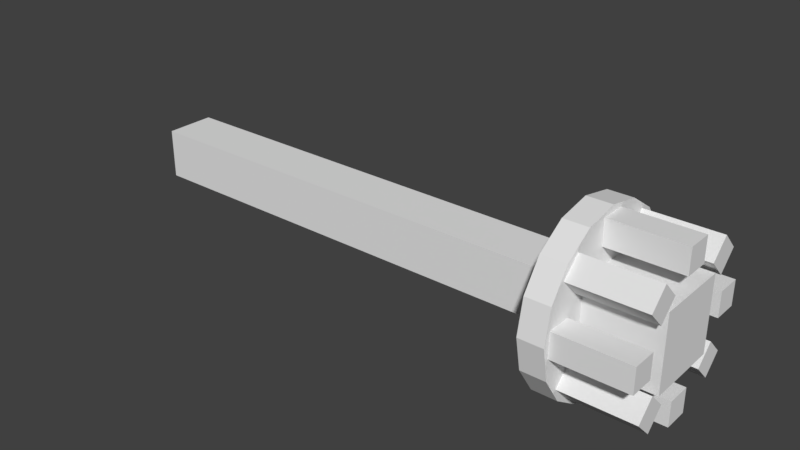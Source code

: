 # Source: wheel_shaft_rear.blend  (saved by Blender 2.79.0; exported with 4.5.12 LTS)
import bpy
from mathutils import Matrix  # noqa: F401  (used for matrix-valued properties, if any)

bpy.ops.wm.read_factory_settings(use_empty=True)
scene = bpy.context.scene
scene.name = 'Scene'

# ---- collections
col_collection_1 = bpy.data.collections.new('Collection 1'); scene.collection.children.link(col_collection_1)

# ---- materials (node trees are filled in below, after node groups)
mat_wheelfinito = bpy.data.materials.new('wheelfinito')
mat_wheelfinito.alpha_threshold = 0.0
mat_wheelfinito.use_transparent_shadow = False
mat_wheelfinito.roughness = 0.5
mat_wheelshaft_001 = bpy.data.materials.new('wheelshaft.001')
mat_wheelshaft_001.alpha_threshold = 0.0
mat_wheelshaft_001.use_transparent_shadow = False
mat_wheelshaft_001.roughness = 0.5

# ---- material node trees

# ---- world
world_world = bpy.data.worlds.new('World'); scene.world = world_world
world_world.color = (0.05088, 0.05088, 0.05088)
world_world.use_sun_shadow = False
world_world.sun_shadow_jitter_overblur = 0.0
world_world.cycles.sampling_method = 'MANUAL'

# ---- meshes
me_model_001 = bpy.data.meshes.new('$model.001')
me_model_001.from_pydata([(0.0, 0.2194, 1.192e-07), (0.0625, 0.2027, -0.08395), (0.0, 0.2027, -0.08395), (0.0625, 0.1551, -0.1551), (0.0, 0.1551, -0.1551), (0.0, 0.08395, -0.2027), (0.0625, 0.08395, -0.2027), (0.0, -0.08395, -0.2027), (0.0625, -0.1551, -0.1551), (0.0, -0.1551, -0.1551), (0.0625, -0.2027, -0.08395), (0.0, -0.2027, -0.08395), (0.0625, -0.2194, 1.192e-07), (0.0, -0.2194, 1.192e-07), (0.0625, -0.2027, 0.08395), (0.0, -0.2027, 0.08395), (0.0625, -0.1551, 0.1551), (0.0, -0.1551, 0.1551), (0.0625, -0.08395, 0.2027), (0.0, -0.08395, 0.2027), (0.245, -0.09375, -0.09375), (0.245, 0.09375, 0.09375), (0.245, -0.09375, 0.09375), (0.0625, -9.607e-10, 0.2194), (0.0, -9.607e-10, 0.2194), (0.0625, 0.08395, 0.2027), (0.0, 0.08395, 0.2027), (0.0625, 0.1551, 0.1551), (0.0, 0.1551, 0.1551), (0.0625, 0.2194, 1.192e-07), (0.0625, 0.2027, 0.08395), (0.0625, -0.08395, -0.2027), (0.0625, -9.607e-10, -0.2194), (0.245, -0.0476, 0.09375), (0.0625, -0.09375, 0.09375), (0.0, 0.2027, 0.08395), (0.0, -9.607e-10, -0.2194), (0.245, -0.1406, 0.03125), (0.245, -0.2031, -0.03125), (0.245, -0.1406, -0.03125), (0.245, -0.08822, -0.1107), (0.0625, -0.1215, -0.07734), (0.245, -0.1215, -0.07734), (0.245, -0.1324, 0.08822), (0.0625, -0.1215, 0.07734), (0.245, -0.1215, 0.07734), (0.245, 0.03125, 0.1406), (0.245, -0.03125, 0.2031), (0.245, -0.03125, 0.1406), (0.245, 0.03125, -0.156), (0.0625, 0.03125, -0.1406), (0.245, 0.03125, -0.1406), (0.245, -0.03125, 0.156), (0.0625, -0.03125, 0.1406), (0.245, -0.03125, -0.1406), (0.245, 0.03125, -0.2031), (0.245, -0.1657, 0.1215), (0.245, -0.07734, 0.1215), (0.245, -0.1215, 0.1657), (0.245, 0.1549, 0.1324), (0.0625, 0.1215, 0.1657), (0.245, 0.1215, 0.1657), (0.245, -0.08822, -0.1324), (0.0625, -0.07734, -0.1215), (0.245, -0.07734, -0.1215), (0.245, -0.1215, -0.1657), (0.245, -0.1657, -0.1215), (0.245, -0.156, -0.03125), (0.0625, -0.1406, -0.03125), (0.245, 0.1657, -0.1215), (0.245, 0.07734, -0.1215), (0.245, 0.1215, -0.1657), (0.245, 0.1406, -0.03125), (0.245, 0.2031, 0.03125), (0.245, 0.1406, 0.03125), (0.245, 0.08822, 0.1324), (0.0625, 0.07734, 0.1215), (0.245, 0.07734, 0.1215), (0.245, 0.156, 0.03125), (0.0625, 0.1406, 0.03125), (0.245, 0.1215, 0.07734), (0.245, 0.1657, 0.1215), (0.245, 0.09375, -0.09375), (0.0625, 0.09375, 0.09375), (0.245, -0.2031, 0.03125), (0.0625, -0.1657, 0.1215), (0.245, 0.03125, 0.2031), (0.0625, 0.03125, -0.2031), (0.0625, -0.03125, 0.2031), (0.245, -0.03125, -0.2031), (0.0625, 0.1657, 0.1215), (0.0625, -0.1215, -0.1657), (0.0625, -0.2031, -0.03125), (0.245, 0.1215, -0.07734), (0.245, 0.2031, -0.03125), (0.0625, 0.2031, 0.03125), (0.0625, -0.09375, -0.09375), (0.245, 0.0476, -0.09375), (0.0625, 0.1215, 0.07734), (0.245, 0.1549, 0.1107), (0.245, -0.1324, -0.1549), (0.0625, -0.1657, -0.1215), (0.0625, -0.03125, -0.2031), (0.245, 0.01587, -0.2031), (0.0625, 0.09375, -0.09375), (0.245, 0.01587, 0.1406), (0.0625, 0.1215, -0.1657), (0.245, 0.1549, -0.1324), (0.245, 0.1107, -0.1549), (0.0625, 0.07734, -0.1215), (0.0625, -0.03125, -0.1406), (0.245, -0.01587, -0.1406), (0.245, 0.09375, 0.0476), (0.0625, 0.03125, 0.2031), (0.245, 0.03125, 0.1877), (0.0625, 0.03125, 0.1406), (0.245, 0.1406, -0.01587), (0.245, -0.2031, -0.01587), (0.0625, -0.2031, 0.03125), (0.0625, -0.07734, 0.1215), (0.245, -0.1107, 0.1549), (0.245, 0.2031, 0.01587), (0.0625, 0.2031, -0.03125), (0.245, 0.1549, -0.1107), (0.0625, 0.1657, -0.1215), (0.0625, 0.1215, -0.07734), (0.245, -0.09375, -0.0476), (0.245, 0.08822, -0.1107), (0.245, -0.03125, -0.1877), (0.0625, -0.1215, 0.1657), (0.245, -0.1549, 0.1324), (0.245, -0.01587, 0.2031), (0.245, -0.1549, -0.1107), (0.245, -0.08822, 0.1107), (0.245, 0.1107, 0.08822), (0.245, -0.1406, 0.01587), (0.0625, -0.1406, 0.03125), (0.245, 0.1877, -0.03125), (0.0625, 0.1406, -0.03125), (0.245, -0.1877, 0.03125), (3.576e-07, 0.0625, -0.0625), (-1.187, -0.0625, -0.0625), (3.576e-07, -0.0625, -0.0625), (-1.187, 0.0625, -0.0625), (-1.187, -0.0625, 0.0625), (-1.187, 0.0625, 0.0625), (3.576e-07, -0.0625, 0.0625), (3.576e-07, 0.0625, 0.0625)], [], [(0, 1, 2), (2, 3, 4), (5, 3, 6), (7, 8, 9), (9, 10, 11), (11, 12, 13), (13, 14, 15), (15, 16, 17), (17, 18, 19), (20, 21, 22), (19, 23, 24), (24, 25, 26), (26, 27, 28), (8, 27, 16), (3, 1, 29), (29, 30, 27), (27, 25, 23), (23, 18, 27), (18, 16, 27), (16, 14, 8), (14, 12, 8), (12, 10, 8), (8, 31, 32), (32, 6, 8), (6, 3, 8), (3, 29, 27), (33, 34, 22), (28, 30, 35), (35, 0, 5), (0, 2, 5), (2, 4, 5), (5, 36, 7), (7, 9, 11), (11, 13, 15), (15, 17, 19), (19, 24, 26), (26, 28, 19), (28, 35, 19), (5, 7, 11), (11, 15, 19), (37, 38, 39), (40, 41, 42), (43, 44, 45), (46, 47, 48), (49, 50, 51), (52, 53, 48), (54, 55, 51), (56, 57, 58), (59, 60, 61), (62, 63, 64), (36, 31, 7), (35, 29, 0), (65, 42, 66), (67, 68, 39), (36, 6, 32), (69, 70, 71), (72, 73, 74), (75, 76, 77), (78, 79, 74), (61, 80, 81), (5, 19, 35), (0, 29, 1), (2, 1, 3), (5, 4, 3), (7, 31, 8), (9, 8, 10), (11, 10, 12), (13, 12, 14), (15, 14, 16), (17, 16, 18), (20, 82, 21), (19, 18, 23), (24, 23, 25), (26, 25, 27), (8, 3, 27), (33, 21, 83), (28, 27, 30), (37, 84, 38), (63, 40, 64), (43, 56, 85), (46, 86, 47), (49, 55, 87), (52, 47, 88), (54, 89, 55), (56, 45, 57), (90, 59, 81), (62, 65, 91), (36, 32, 31), (35, 30, 29), (65, 64, 42), (67, 38, 92), (36, 5, 6), (69, 93, 70), (72, 94, 73), (75, 61, 60), (78, 73, 95), (61, 77, 80), (5, 11, 19), (96, 97, 20), (98, 99, 80), (91, 100, 101), (102, 103, 89), (104, 97, 96), (53, 105, 48), (106, 107, 71), (106, 108, 109), (110, 111, 50), (104, 112, 82), (83, 112, 104), (87, 103, 102), (113, 114, 115), (79, 116, 74), (92, 117, 118), (119, 120, 57), (118, 117, 84), (101, 100, 66), (95, 121, 122), (123, 124, 125), (124, 107, 106), (50, 111, 51), (96, 126, 34), (125, 127, 93), (125, 93, 123), (109, 108, 70), (109, 127, 125), (110, 128, 54), (102, 128, 110), (129, 130, 58), (129, 120, 119), (113, 131, 86), (88, 131, 113), (85, 130, 129), (101, 132, 41), (41, 132, 42), (44, 133, 45), (119, 133, 44), (76, 134, 77), (98, 134, 76), (115, 114, 46), (115, 105, 53), (68, 135, 39), (136, 135, 68), (34, 126, 22), (122, 121, 94), (122, 137, 138), (136, 139, 37), (118, 139, 136), (138, 137, 72), (138, 116, 79), (90, 99, 98), (33, 83, 34), (43, 85, 44), (49, 87, 50), (52, 88, 53), (62, 91, 63), (67, 92, 68), (75, 60, 76), (78, 95, 79), (63, 41, 40), (90, 60, 59), (91, 65, 100), (104, 82, 97), (106, 71, 108), (110, 54, 111), (83, 21, 112), (87, 55, 103), (113, 86, 114), (92, 38, 117), (95, 73, 121), (123, 69, 124), (124, 69, 107), (96, 20, 126), (109, 70, 127), (102, 89, 128), (129, 58, 120), (88, 47, 131), (85, 56, 130), (101, 66, 132), (119, 57, 133), (98, 80, 134), (115, 46, 105), (136, 37, 135), (122, 94, 137), (118, 84, 139), (138, 72, 116), (90, 81, 99), (140, 142, 141), (143, 141, 144), (145, 144, 146), (144, 141, 142), (143, 145, 147), (140, 141, 143), (143, 144, 145), (145, 146, 147), (144, 142, 146), (143, 147, 140)])
me_model_001.polygons.foreach_set('use_smooth', [1, 1, 1, 1, 1, 1, 1, 1, 1, 1, 1, 1, 1, 1, 1, 1, 1, 1, 1, 1, 1, 1, 1, 1, 1, 1, 1, 1, 1, 1, 1, 1, 1, 1, 1, 1, 1, 1, 1, 1, 1, 1, 1, 1, 1, 1, 1, 1, 1, 1, 1, 1, 1, 1, 1, 1, 1, 1, 1, 1, 1, 1, 1, 1, 1, 1, 1, 1, 1, 1, 1, 1, 1, 1, 1, 1, 1, 1, 1, 1, 1, 1, 1, 1, 1, 1, 1, 1, 1, 1, 1, 1, 1, 1, 1, 1, 1, 1, 1, 1, 1, 1, 1, 1, 1, 1, 1, 1, 1, 1, 1, 1, 1, 1, 1, 1, 1, 1, 1, 1, 1, 1, 1, 1, 1, 1, 1, 1, 1, 1, 1, 1, 1, 1, 1, 1, 1, 1, 1, 1, 1, 1, 1, 1, 1, 1, 1, 1, 1, 1, 1, 1, 1, 1, 1, 1, 1, 1, 1, 1, 1, 1, 1, 1, 1, 1, 1, 1, 1, 1, 1, 1, 1, 1, 1, 1, 1, 1, 1, 1, 1, 1, 1, 1, 1, 1, 0, 0, 0, 0, 0, 0, 0, 0, 0, 0])
me_model_001.polygons.foreach_set('material_index', [0, 0, 0, 0, 0, 0, 0, 0, 0, 0, 0, 0, 0, 0, 0, 0, 0, 0, 0, 0, 0, 0, 0, 0, 0, 0, 0, 0, 0, 0, 0, 0, 0, 0, 0, 0, 0, 0, 0, 0, 0, 0, 0, 0, 0, 0, 0, 0, 0, 0, 0, 0, 0, 0, 0, 0, 0, 0, 0, 0, 0, 0, 0, 0, 0, 0, 0, 0, 0, 0, 0, 0, 0, 0, 0, 0, 0, 0, 0, 0, 0, 0, 0, 0, 0, 0, 0, 0, 0, 0, 0, 0, 0, 0, 0, 0, 0, 0, 0, 0, 0, 0, 0, 0, 0, 0, 0, 0, 0, 0, 0, 0, 0, 0, 0, 0, 0, 0, 0, 0, 0, 0, 0, 0, 0, 0, 0, 0, 0, 0, 0, 0, 0, 0, 0, 0, 0, 0, 0, 0, 0, 0, 0, 0, 0, 0, 0, 0, 0, 0, 0, 0, 0, 0, 0, 0, 0, 0, 0, 0, 0, 0, 0, 0, 0, 0, 0, 0, 0, 0, 0, 0, 0, 0, 0, 0, 0, 0, 0, 0, 0, 0, 0, 0, 0, 0, 1, 1, 1, 1, 1, 1, 1, 1, 1, 1])
_k = set([(0, 2), (0, 29), (0, 35), (1, 2), (1, 3), (1, 29), (2, 4), (3, 4), (3, 6), (4, 5), (5, 6), (5, 36), (6, 32), (7, 9), (7, 31), (7, 36), (8, 9), (8, 10), (8, 31), (9, 11), (10, 11), (10, 12), (11, 13), (12, 13), (12, 14), (13, 15), (14, 15), (14, 16), (15, 17), (16, 17), (16, 18), (17, 19), (18, 19), (18, 23), (19, 24), (20, 22), (20, 82), (20, 96), (20, 97), (20, 126), (21, 22), (21, 33), (21, 82), (21, 83), (21, 112), (22, 33), (22, 34), (22, 126), (23, 24), (23, 25), (24, 26), (25, 26), (25, 27), (26, 28), (27, 28), (27, 30), (28, 35), (29, 30), (30, 35), (31, 32), (32, 36), (33, 34), (34, 83), (34, 96), (37, 39), (37, 84), (37, 135), (37, 136), (37, 139), (38, 39), (38, 67), (38, 84), (38, 92), (38, 117), (39, 67), (39, 68), (39, 135), (40, 41), (40, 42), (40, 64), (41, 42), (41, 63), (41, 101), (42, 64), (42, 66), (42, 132), (43, 44), (43, 45), (43, 56), (44, 45), (44, 85), (44, 119), (45, 56), (45, 57), (45, 133), (46, 48), (46, 86), (46, 105), (46, 114), (46, 115), (47, 48), (47, 52), (47, 86), (47, 88), (47, 131), (48, 52), (48, 53), (48, 105), (49, 50), (49, 51), (49, 55), (50, 51), (50, 87), (50, 110), (51, 54), (51, 55), (51, 111), (52, 53), (53, 88), (53, 115), (54, 89), (54, 110), (54, 111), (54, 128), (55, 87), (55, 89), (55, 103), (56, 58), (56, 85), (56, 130), (57, 58), (57, 119), (57, 120), (57, 133), (58, 120), (58, 129), (58, 130), (59, 60), (59, 61), (59, 81), (60, 61), (60, 76), (60, 90), (61, 75), (61, 77), (61, 81), (62, 63), (62, 64), (62, 65), (63, 64), (63, 91), (64, 65), (65, 66), (65, 91), (65, 100), (66, 100), (66, 101), (66, 132), (67, 68), (68, 92), (68, 136), (69, 71), (69, 93), (69, 107), (69, 123), (69, 124), (70, 71), (70, 93), (70, 108), (70, 109), (70, 127), (71, 106), (71, 107), (71, 108), (72, 74), (72, 94), (72, 116), (72, 137), (72, 138), (73, 74), (73, 78), (73, 94), (73, 95), (73, 121), (74, 78), (74, 79), (74, 116), (75, 76), (75, 77), (76, 77), (76, 98), (77, 80), (77, 134), (78, 79), (79, 95), (79, 138), (80, 81), (80, 98), (80, 99), (80, 134), (81, 90), (81, 99), (82, 97), (82, 104), (82, 112), (83, 104), (83, 112), (84, 117), (84, 118), (84, 139), (85, 129), (85, 130), (86, 113), (86, 114), (86, 131), (87, 102), (87, 103), (88, 113), (88, 131), (89, 102), (89, 103), (89, 128), (90, 98), (90, 99), (91, 100), (91, 101), (92, 117), (92, 118), (93, 123), (93, 125), (93, 127), (94, 121), (94, 122), (94, 137), (95, 121), (95, 122), (96, 104), (96, 126), (97, 104), (98, 134), (101, 132), (102, 110), (102, 128), (105, 115), (106, 108), (106, 109), (106, 124), (107, 124), (109, 125), (109, 127), (110, 111), (113, 114), (113, 115), (116, 138), (118, 136), (118, 139), (119, 129), (119, 133), (120, 129), (122, 137), (122, 138), (123, 125), (124, 125), (135, 136), (140, 141), (140, 142), (140, 143), (140, 147), (141, 142), (141, 143), (141, 144), (142, 144), (142, 146), (143, 145), (143, 147), (144, 145), (144, 146), (145, 146), (145, 147), (146, 147)])
me_model_001.attributes.new('sharp_edge', 'BOOLEAN', 'EDGE').data.foreach_set('value', [ (min(e.vertices), max(e.vertices)) in _k for e in me_model_001.edges])
_uv = me_model_001.uv_layers.new(name='UVMap')
_uv.uv.foreach_set('vector', [0.3125, 0.5, 0.2812, 0.4688, 0.3125, 0.4688, 0.3125, 0.4688, 0.2812, 0.4375, 0.3125, 0.4375, 0.3438, 0.375, 0.375, 0.3438, 0.375, 0.375, 0.3438, 0.4688, 0.375, 0.5, 0.3438, 0.5, 0.4375, 0.5, 0.4062, 0.4688, 0.4375, 0.4688, 0.4375, 0.4688, 0.4062, 0.4062, 0.4375, 0.4062, 0.4375, 0.4062, 0.4062, 0.375, 0.4375, 0.375, 0.4375, 0.375, 0.4062, 0.3438, 0.4375, 0.3438, 0.4062, 0.5, 0.375, 0.4688, 0.4062, 0.4688, 0.2812, 0.5938, 0.375, 0.5, 0.375, 0.5938, 0.4062, 0.4688, 0.375, 0.4062, 0.4062, 0.4062, 0.4062, 0.4062, 0.375, 0.375, 0.4062, 0.375, 0.4062, 0.375, 0.375, 0.3438, 0.4062, 0.3438, 0.763, 0.5739, 0.6402, 0.3901, 0.7935, 0.4206, 0.6098, 0.5434, 0.5933, 0.5035, 0.5933, 0.4604, 0.5933, 0.4604, 0.6098, 0.4206, 0.6402, 0.3901, 0.6402, 0.3901, 0.6801, 0.3736, 0.7232, 0.3736, 0.7232, 0.3736, 0.763, 0.3901, 0.6402, 0.3901, 0.763, 0.3901, 0.7935, 0.4206, 0.6402, 0.3901, 0.7935, 0.4206, 0.81, 0.4604, 0.763, 0.5739, 0.81, 0.4604, 0.81, 0.5035, 0.763, 0.5739, 0.81, 0.5035, 0.7935, 0.5434, 0.763, 0.5739, 0.763, 0.5739, 0.7232, 0.5903, 0.6801, 0.5903, 0.6801, 0.5903, 0.6402, 0.5739, 0.763, 0.5739, 0.6402, 0.5739, 0.6098, 0.5434, 0.763, 0.5739, 0.6098, 0.5434, 0.5933, 0.4604, 0.6402, 0.3901, 0.4457, 0.4692, 0.4688, 0.375, 0.4688, 0.4692, 0.3125, 0.5938, 0.2812, 0.5625, 0.3125, 0.5625, 0.6077, 0.5434, 0.5912, 0.5035, 0.6382, 0.3901, 0.5912, 0.5035, 0.5912, 0.4604, 0.6382, 0.3901, 0.5912, 0.4604, 0.6077, 0.4206, 0.6382, 0.3901, 0.6382, 0.3901, 0.678, 0.3736, 0.7211, 0.3736, 0.7211, 0.3736, 0.761, 0.3901, 0.7915, 0.4206, 0.7915, 0.4206, 0.808, 0.4604, 0.808, 0.5035, 0.808, 0.5035, 0.7915, 0.5434, 0.761, 0.5739, 0.761, 0.5739, 0.7211, 0.5903, 0.678, 0.5903, 0.678, 0.5903, 0.6382, 0.5739, 0.761, 0.5739, 0.6382, 0.5739, 0.6077, 0.5434, 0.761, 0.5739, 0.6382, 0.3901, 0.7211, 0.3736, 0.7915, 0.4206, 0.7915, 0.4206, 0.808, 0.5035, 0.761, 0.5739, 0.3125, 0.5938, 0.2812, 0.625, 0.2812, 0.5938, 0.3827, 0.5942, 0.4062, 0.5, 0.4062, 0.5942, 0.3202, 0.4683, 0.3125, 0.5625, 0.3125, 0.4683, 0.3125, 0.5938, 0.2812, 0.625, 0.2812, 0.5938, 0.3202, 0.4683, 0.3125, 0.5625, 0.3125, 0.4683, 0.3202, 0.4683, 0.3125, 0.5625, 0.3125, 0.4683, 0.3125, 0.5938, 0.2812, 0.625, 0.2812, 0.5938, 0.2812, 0.625, 0.3125, 0.5938, 0.3125, 0.625, 0.3514, 0.5942, 0.375, 0.5, 0.375, 0.5942, 0.3202, 0.4683, 0.3125, 0.5625, 0.3125, 0.4683, 0.3438, 0.4062, 0.375, 0.4688, 0.3438, 0.4688, 0.3125, 0.5625, 0.2812, 0.5, 0.3125, 0.5, 0.2812, 0.625, 0.3125, 0.5938, 0.3125, 0.625, 0.3202, 0.4683, 0.3125, 0.5625, 0.3125, 0.4683, 0.3438, 0.4062, 0.375, 0.375, 0.375, 0.4062, 0.2812, 0.625, 0.3125, 0.5938, 0.3125, 0.625, 0.3125, 0.5938, 0.2812, 0.625, 0.2812, 0.5938, 0.3202, 0.4683, 0.3125, 0.5625, 0.3125, 0.4683, 0.3202, 0.4683, 0.3125, 0.5625, 0.3125, 0.4683, 0.2812, 0.625, 0.3125, 0.5938, 0.3125, 0.625, 0.6382, 0.3901, 0.761, 0.5739, 0.6077, 0.5434, 0.3125, 0.5, 0.2812, 0.5, 0.2812, 0.4688, 0.3125, 0.4688, 0.2812, 0.4688, 0.2812, 0.4375, 0.3438, 0.375, 0.3438, 0.3438, 0.375, 0.3438, 0.3438, 0.4688, 0.375, 0.4688, 0.375, 0.5, 0.4375, 0.5, 0.4062, 0.5, 0.4062, 0.4688, 0.4375, 0.4688, 0.4062, 0.4688, 0.4062, 0.4062, 0.4375, 0.4062, 0.4062, 0.4062, 0.4062, 0.375, 0.4375, 0.375, 0.4062, 0.375, 0.4062, 0.3438, 0.4062, 0.5, 0.375, 0.5, 0.375, 0.4688, 0.2812, 0.5938, 0.2812, 0.5, 0.375, 0.5, 0.4062, 0.4688, 0.375, 0.4688, 0.375, 0.4062, 0.4062, 0.4062, 0.375, 0.4062, 0.375, 0.375, 0.4062, 0.375, 0.375, 0.375, 0.375, 0.3438, 0.763, 0.5739, 0.6098, 0.5434, 0.6402, 0.3901, 0.4457, 0.4692, 0.375, 0.4692, 0.375, 0.375, 0.3125, 0.5938, 0.2812, 0.5938, 0.2812, 0.5625, 0.3125, 0.5938, 0.3125, 0.625, 0.2812, 0.625, 0.375, 0.5, 0.3827, 0.5942, 0.375, 0.5942, 0.3202, 0.4683, 0.3438, 0.4683, 0.3438, 0.5625, 0.3125, 0.5938, 0.3125, 0.625, 0.2812, 0.625, 0.3202, 0.4683, 0.3438, 0.4683, 0.3438, 0.5625, 0.3202, 0.4683, 0.3438, 0.4683, 0.3438, 0.5625, 0.3125, 0.5938, 0.3125, 0.625, 0.2812, 0.625, 0.2812, 0.625, 0.2812, 0.5938, 0.3125, 0.5938, 0.3438, 0.5, 0.3514, 0.5942, 0.3438, 0.5942, 0.3202, 0.4683, 0.3438, 0.4683, 0.3438, 0.5625, 0.3438, 0.4062, 0.375, 0.4062, 0.375, 0.4688, 0.3125, 0.5625, 0.2812, 0.5625, 0.2812, 0.5, 0.2812, 0.625, 0.2812, 0.5938, 0.3125, 0.5938, 0.3202, 0.4683, 0.3438, 0.4683, 0.3438, 0.5625, 0.3438, 0.4062, 0.3438, 0.375, 0.375, 0.375, 0.2812, 0.625, 0.2812, 0.5938, 0.3125, 0.5938, 0.3125, 0.5938, 0.3125, 0.625, 0.2812, 0.625, 0.3202, 0.4683, 0.3438, 0.4683, 0.3438, 0.5625, 0.3202, 0.4683, 0.3438, 0.4683, 0.3438, 0.5625, 0.2812, 0.625, 0.2812, 0.5938, 0.3125, 0.5938, 0.6382, 0.3901, 0.7915, 0.4206, 0.761, 0.5739, 0.375, 0.5, 0.3043, 0.4058, 0.375, 0.4058, 0.4062, 0.5, 0.4298, 0.5942, 0.4062, 0.5942, 0.375, 0.5, 0.3673, 0.5942, 0.3438, 0.5, 0.3438, 0.5, 0.3673, 0.5942, 0.3438, 0.5942, 0.2812, 0.5, 0.3043, 0.4058, 0.375, 0.5, 0.375, 0.5, 0.3986, 0.5942, 0.375, 0.5942, 0.3438, 0.5, 0.3673, 0.5942, 0.3438, 0.5942, 0.4375, 0.5, 0.4298, 0.5942, 0.4062, 0.5, 0.4062, 0.5, 0.3986, 0.5942, 0.375, 0.5, 0.4688, 0.4375, 0.5394, 0.5317, 0.4688, 0.5317, 0.5625, 0.4375, 0.5394, 0.5317, 0.4688, 0.4375, 0.375, 0.5, 0.3673, 0.5942, 0.3438, 0.5, 0.4375, 0.5, 0.4298, 0.5942, 0.4062, 0.5, 0.375, 0.5, 0.3986, 0.5942, 0.375, 0.5942, 0.375, 0.5, 0.3673, 0.5942, 0.3438, 0.5, 0.4062, 0.5, 0.4298, 0.5942, 0.4062, 0.5942, 0.3438, 0.5, 0.3673, 0.5942, 0.3438, 0.5942, 0.3438, 0.5, 0.3673, 0.5942, 0.3438, 0.5942, 0.375, 0.5, 0.3673, 0.5942, 0.3438, 0.5, 0.3361, 0.4683, 0.3438, 0.5625, 0.3125, 0.5625, 0.375, 0.5, 0.3673, 0.5942, 0.3438, 0.5, 0.375, 0.5, 0.3986, 0.5942, 0.375, 0.5942, 0.4688, 0.5, 0.4918, 0.4058, 0.5625, 0.5, 0.375, 0.5, 0.3986, 0.5942, 0.375, 0.5942, 0.3125, 0.5625, 0.3125, 0.4683, 0.3361, 0.4683, 0.4062, 0.5, 0.4298, 0.5942, 0.4062, 0.5942, 0.4062, 0.5, 0.3986, 0.5942, 0.375, 0.5, 0.4062, 0.5, 0.4298, 0.5942, 0.4062, 0.5942, 0.4375, 0.5, 0.4298, 0.5942, 0.4062, 0.5, 0.3438, 0.5, 0.3673, 0.5942, 0.3438, 0.5942, 0.4375, 0.5, 0.4298, 0.5942, 0.4062, 0.5, 0.3438, 0.5, 0.3673, 0.5942, 0.3438, 0.5942, 0.375, 0.5, 0.3673, 0.5942, 0.3438, 0.5, 0.375, 0.5, 0.3673, 0.5942, 0.3438, 0.5, 0.4375, 0.5, 0.4298, 0.5942, 0.4062, 0.5, 0.4062, 0.5, 0.4298, 0.5942, 0.4062, 0.5942, 0.375, 0.5, 0.3986, 0.5942, 0.375, 0.5942, 0.4062, 0.5, 0.3986, 0.5942, 0.375, 0.5, 0.375, 0.5, 0.3986, 0.5942, 0.375, 0.5942, 0.4062, 0.5, 0.3986, 0.5942, 0.375, 0.5, 0.4062, 0.5, 0.4298, 0.5942, 0.4062, 0.5942, 0.4062, 0.5, 0.3986, 0.5942, 0.375, 0.5, 0.375, 0.5, 0.3986, 0.5942, 0.375, 0.5942, 0.4062, 0.5, 0.3986, 0.5942, 0.375, 0.5, 0.5625, 0.5, 0.4918, 0.4058, 0.5625, 0.4058, 0.3438, 0.5, 0.3673, 0.5942, 0.3438, 0.5942, 0.4375, 0.5, 0.4298, 0.5942, 0.4062, 0.5, 0.4062, 0.5, 0.4298, 0.5942, 0.4062, 0.5942, 0.4375, 0.5, 0.4298, 0.5942, 0.4062, 0.5, 0.4062, 0.5, 0.4298, 0.5942, 0.4062, 0.5942, 0.4062, 0.5, 0.3986, 0.5942, 0.375, 0.5, 0.4375, 0.5, 0.4298, 0.5942, 0.4062, 0.5, 0.4457, 0.4692, 0.375, 0.375, 0.4688, 0.375, 0.3202, 0.4683, 0.3438, 0.5625, 0.3125, 0.5625, 0.3202, 0.4683, 0.3438, 0.5625, 0.3125, 0.5625, 0.3202, 0.4683, 0.3438, 0.5625, 0.3125, 0.5625, 0.3202, 0.4683, 0.3438, 0.5625, 0.3125, 0.5625, 0.3202, 0.4683, 0.3438, 0.5625, 0.3125, 0.5625, 0.3202, 0.4683, 0.3438, 0.5625, 0.3125, 0.5625, 0.3202, 0.4683, 0.3438, 0.5625, 0.3125, 0.5625, 0.375, 0.5, 0.4062, 0.5, 0.3827, 0.5942, 0.3438, 0.5, 0.375, 0.5, 0.3514, 0.5942, 0.375, 0.5, 0.375, 0.5942, 0.3673, 0.5942, 0.2812, 0.5, 0.2812, 0.4058, 0.3043, 0.4058, 0.4375, 0.5, 0.4375, 0.5942, 0.4298, 0.5942, 0.4062, 0.5, 0.4062, 0.5942, 0.3986, 0.5942, 0.5625, 0.4375, 0.5625, 0.5317, 0.5394, 0.5317, 0.375, 0.5, 0.375, 0.5942, 0.3673, 0.5942, 0.4375, 0.5, 0.4375, 0.5942, 0.4298, 0.5942, 0.375, 0.5, 0.375, 0.5942, 0.3673, 0.5942, 0.375, 0.5, 0.375, 0.5942, 0.3673, 0.5942, 0.3361, 0.4683, 0.3438, 0.4683, 0.3438, 0.5625, 0.375, 0.5, 0.375, 0.5942, 0.3673, 0.5942, 0.4688, 0.5, 0.4688, 0.4058, 0.4918, 0.4058, 0.4062, 0.5, 0.4062, 0.5942, 0.3986, 0.5942, 0.4375, 0.5, 0.4375, 0.5942, 0.4298, 0.5942, 0.4375, 0.5, 0.4375, 0.5942, 0.4298, 0.5942, 0.375, 0.5, 0.375, 0.5942, 0.3673, 0.5942, 0.375, 0.5, 0.375, 0.5942, 0.3673, 0.5942, 0.4375, 0.5, 0.4375, 0.5942, 0.4298, 0.5942, 0.4062, 0.5, 0.4062, 0.5942, 0.3986, 0.5942, 0.4062, 0.5, 0.4062, 0.5942, 0.3986, 0.5942, 0.4062, 0.5, 0.4062, 0.5942, 0.3986, 0.5942, 0.4062, 0.5, 0.4062, 0.5942, 0.3986, 0.5942, 0.4375, 0.5, 0.4375, 0.5942, 0.4298, 0.5942, 0.4375, 0.5, 0.4375, 0.5942, 0.4298, 0.5942, 0.4062, 0.5, 0.4062, 0.5942, 0.3986, 0.5942, 0.4375, 0.5, 0.4375, 0.5942, 0.4298, 0.5942, 0.9375, 0.25, 1.0, 0.25, 1.0, 0.8438, 0.4062, 0.5, 0.4062, 0.5625, 0.4688, 0.5625, 0.9375, 0.8438, 1.0, 0.8438, 1.0, 0.25, 1.0, 0.8438, 0.9375, 0.8438, 0.9375, 0.25, 0.9375, 0.8438, 1.0, 0.8438, 1.0, 0.25, 0.9375, 0.25, 1.0, 0.8438, 0.9375, 0.8438, 0.4062, 0.5, 0.4688, 0.5625, 0.4688, 0.5, 0.9375, 0.8438, 1.0, 0.25, 0.9375, 0.25, 1.0, 0.8438, 0.9375, 0.25, 1.0, 0.25, 0.9375, 0.8438, 1.0, 0.25, 0.9375, 0.25])
me_model_001.materials.append(mat_wheelfinito)
me_model_001.materials.append(mat_wheelshaft_001)
me_model_001.use_remesh_preserve_volume = False
me_model_001.use_remesh_preserve_attributes = False
me_model_001.use_mirror_vertex_groups = False
me_model_001.update()
me_model_001.normals_split_custom_set([tuple(v) for v in zip(*[iter([0.0, 0.9808, -0.1951, 0.0, 0.9808, -0.1951, 0.0, 0.9808, -0.1951, 0.0, 0.8315, -0.5556, 0.0, 0.8315, -0.5556, 0.0, 0.8315, -0.5556, 0.0, 0.5556, -0.8315, 0.0, 0.5556, -0.8315, 0.0, 0.5556, -0.8315, 0.0, -0.5556, -0.8315, 0.0, -0.5556, -0.8315, 0.0, -0.5556, -0.8315, 0.0, -0.8315, -0.5556, 0.0, -0.8315, -0.5556, 0.0, -0.8315, -0.5556, 0.0, -0.9808, -0.1951, 0.0, -0.9808, -0.1951, 0.0, -0.9808, -0.1951, 0.0, -0.9808, 0.1951, 0.0, -0.9808, 0.1951, 0.0, -0.9808, 0.1951, 0.0, -0.8315, 0.5556, 0.0, -0.8315, 0.5556, 0.0, -0.8315, 0.5556, 0.0, -0.5556, 0.8315, 0.0, -0.5556, 0.8315, 0.0, -0.5556, 0.8315, 1.0, 0.0, 0.0, 1.0, 0.0, 0.0, 1.0, 0.0, 0.0, 0.0, -0.1951, 0.9808, 0.0, -0.1951, 0.9808, 0.0, -0.1951, 0.9808, 0.0, 0.1951, 0.9808, 0.0, 0.1951, 0.9808, 0.0, 0.1951, 0.9808, 0.0, 0.5556, 0.8315, 0.0, 0.5556, 0.8315, 0.0, 0.5556, 0.8315, 1.0, -9.017e-09, 0.0, 1.0, 1.335e-08, 0.0, 1.0, -2.705e-08, 0.0, 1.0, 1.335e-08, 0.0, 1.0, 0.0, 0.0, 1.0, 8.009e-08, 0.0, 1.0, 8.009e-08, 0.0, 1.0, 0.0, 0.0, 1.0, 1.335e-08, 0.0, 1.0, 1.335e-08, 0.0, 1.0, 0.0, 0.0, 1.0, 0.0, 0.0, 1.0, 0.0, 0.0, 1.0, 0.0, 0.0, 1.0, 1.335e-08, 0.0, 1.0, 0.0, 0.0, 1.0, -2.705e-08, 0.0, 1.0, 1.335e-08, 0.0, 1.0, -2.705e-08, 0.0, 1.0, -1.082e-07, 0.0, 1.0, -9.017e-09, 0.0, 1.0, -1.082e-07, 0.0, 1.0, 0.0, 0.0, 1.0, -9.017e-09, 0.0, 1.0, 0.0, 0.0, 1.0, 0.0, 0.0, 1.0, -9.017e-09, 0.0, 1.0, -9.017e-09, 0.0, 1.0, 0.0, 0.0, 1.0, 0.0, 0.0, 1.0, 0.0, 0.0, 1.0, 0.0, 0.0, 1.0, -9.017e-09, 0.0, 1.0, 0.0, 0.0, 1.0, 1.335e-08, 0.0, 1.0, -9.017e-09, 0.0, 1.0, 1.335e-08, 0.0, 1.0, 8.009e-08, 0.0, 1.0, 1.335e-08, 0.0, 0.0, 0.0, 1.0, 0.0, 0.0, 1.0, 0.0, 0.0, 1.0, 0.0, 0.8315, 0.5556, 0.0, 0.8315, 0.5556, 0.0, 0.8315, 0.5556, -1.0, 0.0, 0.0, -1.0, 0.0, 0.0, -1.0, 0.0, 0.0, -1.0, 0.0, 0.0, -1.0, 0.0, 0.0, -1.0, 0.0, 0.0, -1.0, 0.0, 0.0, -1.0, 0.0, 0.0, -1.0, 0.0, 0.0, -1.0, 0.0, 0.0, -1.0, 0.0, 0.0, -1.0, 0.0, 0.0, -1.0, 0.0, 0.0, -1.0, 0.0, 0.0, -1.0, 0.0, 0.0, -1.0, 0.0, 0.0, -1.0, 0.0, 0.0, -1.0, 0.0, 0.0, -1.0, 0.0, 0.0, -1.0, 0.0, 0.0, -1.0, 0.0, 0.0, -1.0, 0.0, 0.0, -1.0, 0.0, 0.0, -1.0, 0.0, 0.0, -1.0, 0.0, 0.0, -1.0, 0.0, 0.0, -1.0, 0.0, 0.0, -1.0, 0.0, 0.0, -1.0, 0.0, 0.0, -1.0, 0.0, 0.0, -1.0, 0.0, 0.0, -1.0, 0.0, 0.0, -1.0, 0.0, 0.0, -1.0, 0.0, 0.0, -1.0, 0.0, 0.0, -1.0, 0.0, 0.0, 1.0, 0.0, 0.0, 1.0, 0.0, 0.0, 1.0, 0.0, 0.0, 0.0, 0.7071, 0.7071, 0.0, 0.7071, 0.7071, 0.0, 0.7071, 0.7071, 0.0, -0.7071, -0.7071, 0.0, -0.7071, -0.7071, 0.0, -0.7071, -0.7071, 1.0, 0.0, 0.0, 1.0, 0.0, 0.0, 1.0, 0.0, 0.0, 0.0, 1.0, 0.0, 0.0, 1.0, 0.0, 0.0, 1.0, 0.0, 0.0, -1.0, 0.0, 0.0, -1.0, 0.0, 0.0, -1.0, 0.0, 1.0, 0.0, 0.0, 1.0, 0.0, 0.0, 1.0, 0.0, 0.0, 1.0, 0.0, 0.0, 1.0, 0.0, 0.0, 1.0, 0.0, 0.0, 0.0, 0.7071, 0.7071, 0.0, 0.7071, 0.7071, 0.0, 0.7071, 0.7071, 0.0, 0.7071, -0.7071, 0.0, 0.7071, -0.7071, 0.0, 0.7071, -0.7071, 0.0, -0.1951, -0.9808, 0.0, -0.1951, -0.9808, 0.0, -0.1951, -0.9808, 0.0, 0.9808, 0.1951, 0.0, 0.9808, 0.1951, 0.0, 0.9808, 0.1951, 1.0, 0.0, 0.0, 1.0, 0.0, 0.0, 1.0, 0.0, 0.0, 0.0, 0.0, -1.0, 0.0, 0.0, -1.0, 0.0, 0.0, -1.0, 0.0, 0.1951, -0.9808, 0.0, 0.1951, -0.9808, 0.0, 0.1951, -0.9808, 1.0, 0.0, 0.0, 1.0, 0.0, 0.0, 1.0, 0.0, 0.0, 1.0, -5.627e-05, 5.627e-05, 1.0, -5.627e-05, 5.627e-05, 1.0, 0.0, 0.0, 0.0, -0.7071, 0.7071, 0.0, -0.7071, 0.7071, 0.0, -0.7071, 0.7071, 0.0, 0.0, 1.0, 0.0, 0.0, 1.0, 0.0, 0.0, 1.0, 1.0, 0.0, 0.0, 1.0, 0.0, 0.0, 1.0, 0.0, 0.0, -1.0, 0.0, 0.0, -1.0, 0.0, 0.0, -1.0, 0.0, 0.0, 0.0, 0.9808, -0.1951, 0.0, 0.9808, -0.1951, 0.0, 0.9808, -0.1951, 0.0, 0.8315, -0.5556, 0.0, 0.8315, -0.5556, 0.0, 0.8315, -0.5556, 0.0, 0.5556, -0.8315, 0.0, 0.5556, -0.8315, 0.0, 0.5556, -0.8315, 0.0, -0.5556, -0.8315, 0.0, -0.5556, -0.8315, 0.0, -0.5556, -0.8315, 0.0, -0.8315, -0.5556, 0.0, -0.8315, -0.5556, 0.0, -0.8315, -0.5556, 0.0, -0.9808, -0.1951, 0.0, -0.9808, -0.1951, 0.0, -0.9808, -0.1951, 0.0, -0.9808, 0.1951, 0.0, -0.9808, 0.1951, 0.0, -0.9808, 0.1951, 0.0, -0.8315, 0.5556, 0.0, -0.8315, 0.5556, 0.0, -0.8315, 0.5556, 0.0, -0.5556, 0.8315, 0.0, -0.5556, 0.8315, 0.0, -0.5556, 0.8315, 1.0, 0.0, 0.0, 1.0, 0.0, 0.0, 1.0, 0.0, 0.0, 0.0, -0.1951, 0.9808, 0.0, -0.1951, 0.9808, 0.0, -0.1951, 0.9808, 0.0, 0.1951, 0.9808, 0.0, 0.1951, 0.9808, 0.0, 0.1951, 0.9808, 0.0, 0.5556, 0.8315, 0.0, 0.5556, 0.8315, 0.0, 0.5556, 0.8315, 1.0, -9.017e-09, 0.0, 1.0, 1.335e-08, 0.0, 1.0, 1.335e-08, 0.0, 0.0, 0.0, 1.0, 0.0, 0.0, 1.0, 0.0, 0.0, 1.0, 0.0, 0.8315, 0.5556, 0.0, 0.8315, 0.5556, 0.0, 0.8315, 0.5556, 1.0, 0.0, 0.0, 1.0, 0.0, 0.0, 1.0, 0.0, 0.0, 0.0, 0.7071, 0.7071, 0.0, 0.7071, 0.7071, 0.0, 0.7071, 0.7071, 0.0, -0.7071, -0.7071, 0.0, -0.7071, -0.7071, 0.0, -0.7071, -0.7071, 1.0, 0.0, 0.0, 1.0, 0.0, 0.0, 1.0, 0.0, 0.0, 0.0, 1.0, 0.0, 0.0, 1.0, 0.0, 0.0, 1.0, 0.0, 0.0, -1.0, 0.0, 0.0, -1.0, 0.0, 0.0, -1.0, 0.0, 1.0, 0.0, 0.0, 1.0, 0.0, 0.0, 1.0, 0.0, 0.0, 1.0, 0.0, 0.0, 1.0, 0.0, 0.0, 1.0, 0.0, 0.0, -7.728e-08, 0.7071, 0.7071, -1.508e-08, 0.7071, 0.7071, 0.0, 0.7071, 0.7071, 0.0, 0.7071, -0.7071, 0.0, 0.7071, -0.7071, 0.0, 0.7071, -0.7071, 0.0, -0.1951, -0.9808, 0.0, -0.1951, -0.9808, 0.0, -0.1951, -0.9808, 0.0, 0.9808, 0.1951, 0.0, 0.9808, 0.1951, 0.0, 0.9808, 0.1951, 1.0, 0.0, 0.0, 1.0, 0.0, 0.0, 1.0, 0.0, 0.0, 0.0, 0.0, -1.0, 0.0, 0.0, -1.0, 0.0, 0.0, -1.0, 0.0, 0.1951, -0.9808, 0.0, 0.1951, -0.9808, 0.0, 0.1951, -0.9808, 1.0, 0.0, 0.0, 1.0, 0.0, 0.0, 1.0, 0.0, 0.0, 1.0, -5.627e-05, 5.627e-05, 1.0, -0.0001125, 0.0001125, 1.0, -5.627e-05, 5.627e-05, 0.0, -0.7071, 0.7071, 0.0, -0.7071, 0.7071, 0.0, -0.7071, 0.7071, 0.0, 0.0, 1.0, 0.0, 0.0, 1.0, 0.0, 0.0, 1.0, 1.0, 0.0, 0.0, 1.0, 0.0, 0.0, 1.0, 0.0, 0.0, -1.0, 0.0, 0.0, -1.0, 0.0, 0.0, -1.0, 0.0, 0.0, 3.16e-08, 0.0, -1.0, 2.714e-08, 0.0, -1.0, 0.0, 0.0, -1.0, -3.426e-08, 0.7071, -0.7071, -8.307e-09, 0.7071, -0.7071, 0.0, 0.7071, -0.7071, -8.165e-08, -0.7071, -0.7071, -1.661e-08, -0.7071, -0.7071, -6.852e-08, -0.7071, -0.7071, 0.0, 0.0, -1.0, 0.0, 0.0, -1.0, 0.0, 0.0, -1.0, 5.444e-08, 0.0, -1.0, 2.714e-08, 0.0, -1.0, 3.16e-08, 0.0, -1.0, 0.0, 0.0, -1.0, 0.0, 0.0, -1.0, 0.0, 0.0, -1.0, -6.852e-08, 0.7071, -0.7071, -1.661e-08, 0.7071, -0.7071, 0.0, 0.7071, -0.7071, -8.165e-08, -0.7071, -0.7071, -1.661e-08, -0.7071, -0.7071, -6.852e-08, -0.7071, -0.7071, 0.0, 0.0, 1.0, 0.0, 0.0, 1.0, 0.0, 0.0, 1.0, 0.0, 1.0, 0.0, 0.0, 1.0, 0.0, 0.0, 1.0, 0.0, 0.0, 1.0, 0.0, 0.0, 1.0, 0.0, 0.0, 1.0, 0.0, 0.0, 0.0, -1.0, 0.0, 0.0, -1.0, 0.0, 0.0, -1.0, 0.0, 1.0, 0.0, 0.0, 1.0, 0.0, 0.0, 1.0, 0.0, 0.0, -1.0, 0.0, 0.0, -1.0, 0.0, 0.0, -1.0, 0.0, 0.0, -1.0, 0.0, 0.0, -1.0, 0.0, 0.0, -1.0, 0.0, 0.0, 0.7071, 0.7071, 0.0, 0.7071, 0.7071, 0.0, 0.7071, 0.7071, 0.0, -1.0, 0.0, 0.0, -1.0, 0.0, 0.0, -1.0, 0.0, -6.852e-08, -0.7071, -0.7071, -1.661e-08, -0.7071, -0.7071, 0.0, -0.7071, -0.7071, 0.0, 1.0, 0.0, 0.0, 1.0, -3.451e-07, 0.0, 1.0, -6.968e-08, 0.0, 0.7071, 0.7071, 0.0, 0.7071, 0.7071, 0.0, 0.7071, 0.7071, -8.165e-08, 0.7071, -0.7071, -1.661e-08, 0.7071, -0.7071, -6.852e-08, 0.7071, -0.7071, 0.0, 0.0, 1.0, 0.0, 0.0, 1.0, 0.0, 0.0, 1.0, 0.0, -1.0, 0.0, 0.0, -1.0, 0.0, 0.0, -1.0, 0.0, 0.0, -0.7071, 0.7071, 0.0, -0.7071, 0.7071, 0.0, -0.7071, 0.7071, 0.0, 0.7071, 0.7071, 0.0, 0.7071, 0.7071, 0.0, 0.7071, 0.7071, -6.852e-08, -0.7071, -0.7071, -1.661e-08, -0.7071, -0.7071, 0.0, -0.7071, -0.7071, 0.0, -0.7071, 0.7071, 0.0, -0.7071, 0.7071, 0.0, -0.7071, 0.7071, 0.0, -1.0, 0.0, 0.0, -1.0, 0.0, 0.0, -1.0, 0.0, 0.0, -1.0, 0.0, 0.0, -1.0, 0.0, 0.0, -1.0, 0.0, 0.0, -0.7071, 0.7071, 0.0, -0.7071, 0.7071, 0.0, -0.7071, 0.7071, 0.0, 0.7071, 0.7071, 0.0, 0.7071, 0.7071, 0.0, 0.7071, 0.7071, 1.37e-07, 0.0, 1.0, 3.323e-08, 0.0, 1.0, 0.0, 0.0, 1.0, 1.633e-07, 0.0, 1.0, 3.323e-08, 0.0, 1.0, 1.37e-07, 0.0, 1.0, 0.0, -0.7071, 0.7071, 0.0, -0.7071, 0.7071, 0.0, -0.7071, 0.7071, 0.0, -0.7071, 0.7071, 0.0, -0.7071, 0.7071, 0.0, -0.7071, 0.7071, 0.0, -0.7071, 0.7071, 0.0, -0.7071, 0.7071, 0.0, -0.7071, 0.7071, 0.0, 0.7071, -0.7071, 0.0, 0.7071, -0.7071, 0.0, 0.7071, -0.7071, 0.0, 0.7071, -0.7071, 0.0, 0.7071, -0.7071, 0.0, 0.7071, -0.7071, 0.0, -0.7071, -0.7071, 0.0, -0.7071, -0.7071, 0.0, -0.7071, -0.7071, 0.0, -0.7071, -0.7071, 0.0, -0.7071, -0.7071, 0.0, -0.7071, -0.7071, 0.0, 1.0, 0.0, 0.0, 1.0, 0.0, 0.0, 1.0, 0.0, 0.0, 0.0, -1.0, 0.0, 0.0, -1.0, 0.0, 0.0, -1.0, 0.0, 1.0, 0.0, 0.0, 1.0, 0.0, 0.0, 1.0, 0.0, 0.0, 1.0, 0.0, 0.0, 1.0, 0.0, 0.0, 1.0, 0.0, 0.0, -1.0, 0.0, 0.0, -1.0, 0.0, 0.0, -1.0, 0.0, 0.0, 1.0, -6.968e-08, 0.0, 1.0, -3.451e-07, 0.0, 1.0, -4.332e-07, 0.0, 0.0, -1.0, 0.0, 0.0, -1.0, 0.0, 0.0, -1.0, 0.0, 0.0, 1.0, 0.0, 0.0, 1.0, 0.0, 0.0, 1.0, 0.0, 0.0, 1.0, 0.0, 0.0, 1.0, 0.0, 0.0, 1.0, 0.0, 0.0, -1.0, 0.0, 0.0, -1.0, 0.0, 0.0, -1.0, 0.0, -1.0, 0.0, 0.0, -1.0, 0.0, 0.0, -1.0, 0.0, -4.083e-08, 0.7071, -0.7071, -8.307e-09, 0.7071, -0.7071, -3.426e-08, 0.7071, -0.7071, 0.0, 0.0, 1.0, 0.0, 0.0, 1.0, 0.0, 0.0, 1.0, 0.0, -0.7071, -0.7071, 0.0, -0.7071, -0.7071, 0.0, -0.7071, -0.7071, 0.0, 1.0, 0.0, 0.0, 1.0, 0.0, 0.0, 1.0, 0.0, 0.0, -1.0, 0.0, 0.0, -1.0, 0.0, 0.0, -1.0, 0.0, 0.0, 0.7071, -0.7071, 0.0, 0.7071, -0.7071, 0.0, 0.7071, -0.7071, 0.0, 0.0, -1.0, 0.0, 0.0, -1.0, 0.0, 0.0, -1.0, 0.0, -0.7071, 0.7071, 0.0, -0.7071, 0.7071, 0.0, -0.7071, 0.7071, 0.0, 0.0, 1.0, 0.0, 0.0, 1.0, 0.0, 0.0, 1.0, 0.0, 0.7071, 0.7071, 0.0, 0.7071, 0.7071, 0.0, 0.7071, 0.7071, -7.728e-08, 0.7071, 0.7071, -8.165e-08, 0.7071, 0.7071, -1.508e-08, 0.7071, 0.7071, 0.0, -0.7071, -0.7071, 0.0, -0.7071, -0.7071, 0.0, -0.7071, -0.7071, 0.0, 0.0, -1.0, 0.0, 0.0, -1.0, 0.0, 0.0, -1.0, 0.0, -0.7071, -0.7071, 0.0, -0.7071, -0.7071, 0.0, -0.7071, -0.7071, 0.0, 0.0, 1.0, 0.0, 0.0, 1.0, 0.0, 0.0, 1.0, 0.0, 1.0, 0.0, 0.0, 1.0, 0.0, 0.0, 1.0, 0.0, 0.0, 0.0, -1.0, 0.0, 0.0, -1.0, 0.0, 0.0, -1.0, 0.0, 1.0, 0.0, 0.0, 1.0, 0.0, 0.0, 1.0, 0.0, 0.0, -1.0, 0.0, 0.0, -1.0, 0.0, 0.0, -1.0, 0.0, 0.0, 1.0, 0.0, 0.0, 1.0, 0.0, 0.0, 1.0, 0.0, 0.0, 0.7071, 0.7071, 0.0, 0.7071, 0.7071, 0.0, 0.7071, 0.7071, 0.0, 0.7071, -0.7071, 0.0, 0.7071, -0.7071, 0.0, 0.7071, -0.7071, 0.0, -1.0, 0.0, 0.0, -1.0, 0.0, 0.0, -1.0, 0.0, 0.0, -0.7071, 0.7071, 0.0, -0.7071, 0.7071, 0.0, -0.7071, 0.7071, 0.0, -1.0, 0.0, 0.0, -1.0, 0.0, 0.0, -1.0, 0.0, 0.0, 0.7071, 0.7071, 0.0, 0.7071, 0.7071, 0.0, 0.7071, 0.7071, 0.0, 0.0, 1.0, 0.0, 0.0, 1.0, 0.0, 0.0, 1.0, 0.0, -0.7071, 0.7071, 0.0, -0.7071, 0.7071, 0.0, -0.7071, 0.7071, 0.0, -0.7071, 0.7071, 0.0, -0.7071, 0.7071, 0.0, -0.7071, 0.7071, 0.0, 0.7071, -0.7071, 0.0, 0.7071, -0.7071, 0.0, 0.7071, -0.7071, 0.0, -0.7071, -0.7071, 0.0, -0.7071, -0.7071, 0.0, -0.7071, -0.7071, 0.0, 0.0, -1.0, 0.0, 0.0, -1.0, 0.0, 0.0, -1.0, 0.0, 1.0, 0.0, 0.0, 1.0, 0.0, 0.0, 1.0, 0.0, 0.0, 0.0, -1.0, 0.0, 0.0, -1.0, 0.0, 0.0, -1.0, 0.0, 0.0, 1.0, 0.0, 0.0, 1.0, 0.0, 0.0, 1.0, 0.0, -1.0, 0.0, 0.0, -1.0, 0.0, 0.0, -1.0, 0.0, 0.0, 0.7071, -0.7071, 0.0, 0.7071, -0.7071, 0.0, 0.7071, -0.7071, 0.0, 0.0, -1.0, 0.0, 0.0, -1.0, 0.0, 0.0, -1.0, -1.0, 0.0, -9.537e-07, -1.0, 0.0, -9.537e-07, -1.0, 0.0, -9.537e-07, 0.0, 1.907e-06, 1.0, 0.0, 1.907e-06, 1.0, 0.0, 1.907e-06, 1.0, 0.0, -1.0, 3.012e-07, 0.0, -1.0, 3.012e-07, 0.0, -1.0, 3.012e-07, 7.18e-14, 1.0, -4.015e-07, 7.18e-14, 1.0, -4.015e-07, 7.18e-14, 1.0, -4.015e-07, 0.0, 0.0, -1.0, 0.0, 0.0, -1.0, 0.0, 0.0, -1.0, -1.0, 7.276e-12, -9.537e-07, -1.0, 7.276e-12, -9.537e-07, -1.0, 7.276e-12, -9.537e-07, -2.008e-07, 0.0, 1.0, -2.008e-07, 0.0, 1.0, -2.008e-07, 0.0, 1.0, 0.0, -1.0, 3.012e-07, 0.0, -1.0, 3.012e-07, 0.0, -1.0, 3.012e-07, 0.0, 1.0, -3.012e-07, 0.0, 1.0, -3.012e-07, 0.0, 1.0, -3.012e-07])] * 3)])

# ---- objects
ob_model = bpy.data.objects.new('$model', me_model_001)

# ---- transforms, parenting, visibility, modifiers, constraints
ob_model.location = (0.0, 0.0, 0.0)
ob_model.rotation_euler = (1.571, -0.0, -6.357e-08)
ob_model.lineart.crease_threshold = 0.0

# ---- collection membership
col_collection_1.objects.link(ob_model)

# ---- scene / render settings (as saved in the file)
scene.frame_start = 1; scene.frame_end = 250; scene.frame_set(1)
scene.render.engine = 'BLENDER_EEVEE_NEXT'
scene.render.resolution_percentage = 50
scene.render.dither_intensity = 0.0
scene.cycles.use_denoising = False
scene.cycles.samples = 128
scene.cycles.sampling_pattern = 'TABULATED_SOBOL'
scene.cycles.use_adaptive_sampling = False
scene.cycles.use_light_tree = False
scene.cycles.blur_glossy = 0.0
scene.cycles.sample_clamp_indirect = 0.0
scene.view_settings.view_transform = 'Standard'
bpy.context.view_layer.update()

# ---- added for rendering (the .blend has no active camera and no usable light): camera, sun
cam_auto = bpy.data.cameras.new('AutoCamera')
cam_auto.lens = 50.0
cam_auto.sensor_width = 36.0
cam_auto.clip_end = 1000.0
ob_auto_camera = bpy.data.objects.new('AutoCamera', cam_auto)
scene.collection.objects.link(ob_auto_camera)
ob_auto_camera.location = (0.973126, -1.73325, 1.1555)
ob_auto_camera.rotation_euler = (1.09748, -7.21219e-08, 0.694738)
scene.camera = ob_auto_camera
light_auto_sun = bpy.data.lights.new('AutoSun', 'SUN')
light_auto_sun.energy = 3.0
light_auto_sun.angle = 0.0523599
ob_auto_sun = bpy.data.objects.new('AutoSun', light_auto_sun)
scene.collection.objects.link(ob_auto_sun)
ob_auto_sun.rotation_euler = (0.872665, 0.174533, 0.523599)
bpy.context.view_layer.update()
